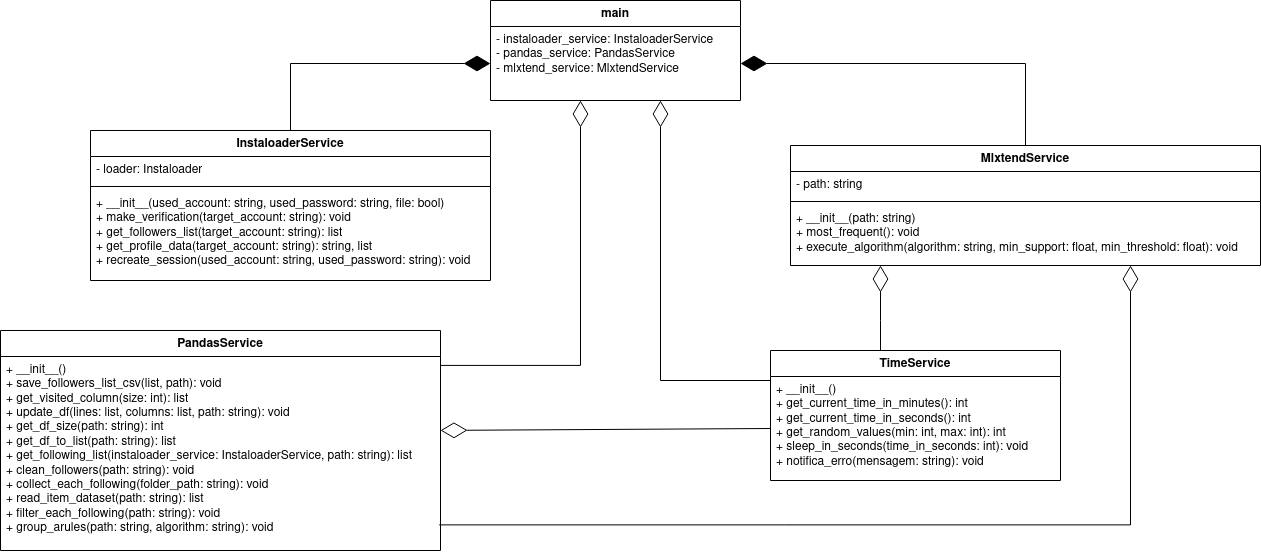

The diagram above was exported from draw.io. Its source (the exported page's mxGraphModel, read from the mxfile embedded in the PNG):
<mxGraphModel dx="3787" dy="1037" grid="1" gridSize="10" guides="1" tooltips="1" connect="1" arrows="1" fold="1" page="1" pageScale="1" pageWidth="1654" pageHeight="1169" math="0" shadow="0">
  <root>
    <mxCell id="WIyWlLk6GJQsqaUBKTNV-0" />
    <mxCell id="WIyWlLk6GJQsqaUBKTNV-1" parent="WIyWlLk6GJQsqaUBKTNV-0" />
    <mxCell id="Njc2dPTDn0iMW4Ydr3Lt-0" value="&lt;div&gt;main&lt;/div&gt;" style="swimlane;fontStyle=1;align=center;verticalAlign=top;childLayout=stackLayout;horizontal=1;startSize=26;horizontalStack=0;resizeParent=1;resizeParentMax=0;resizeLast=0;collapsible=1;marginBottom=0;whiteSpace=wrap;html=1;" vertex="1" parent="WIyWlLk6GJQsqaUBKTNV-1">
      <mxGeometry x="-930" y="290" width="250" height="100" as="geometry" />
    </mxCell>
    <mxCell id="Njc2dPTDn0iMW4Ydr3Lt-1" value="&lt;div&gt;- instaloader_service: InstaloaderService&lt;/div&gt;&lt;div&gt;- pandas_service: PandasService&lt;/div&gt;&lt;div&gt;- mlxtend_service: MlxtendService&lt;br&gt;&lt;/div&gt;" style="text;strokeColor=none;fillColor=none;align=left;verticalAlign=top;spacingLeft=4;spacingRight=4;overflow=hidden;rotatable=0;points=[[0,0.5],[1,0.5]];portConstraint=eastwest;whiteSpace=wrap;html=1;" vertex="1" parent="Njc2dPTDn0iMW4Ydr3Lt-0">
      <mxGeometry y="26" width="250" height="74" as="geometry" />
    </mxCell>
    <mxCell id="Njc2dPTDn0iMW4Ydr3Lt-7" value="InstaloaderService" style="swimlane;fontStyle=1;align=center;verticalAlign=top;childLayout=stackLayout;horizontal=1;startSize=26;horizontalStack=0;resizeParent=1;resizeParentMax=0;resizeLast=0;collapsible=1;marginBottom=0;whiteSpace=wrap;html=1;" vertex="1" parent="WIyWlLk6GJQsqaUBKTNV-1">
      <mxGeometry x="-1330" y="420" width="400" height="150" as="geometry" />
    </mxCell>
    <mxCell id="Njc2dPTDn0iMW4Ydr3Lt-8" value="- loader: Instaloader" style="text;strokeColor=none;fillColor=none;align=left;verticalAlign=top;spacingLeft=4;spacingRight=4;overflow=hidden;rotatable=0;points=[[0,0.5],[1,0.5]];portConstraint=eastwest;whiteSpace=wrap;html=1;" vertex="1" parent="Njc2dPTDn0iMW4Ydr3Lt-7">
      <mxGeometry y="26" width="400" height="26" as="geometry" />
    </mxCell>
    <mxCell id="Njc2dPTDn0iMW4Ydr3Lt-9" value="" style="line;strokeWidth=1;fillColor=none;align=left;verticalAlign=middle;spacingTop=-1;spacingLeft=3;spacingRight=3;rotatable=0;labelPosition=right;points=[];portConstraint=eastwest;strokeColor=inherit;" vertex="1" parent="Njc2dPTDn0iMW4Ydr3Lt-7">
      <mxGeometry y="52" width="400" height="8" as="geometry" />
    </mxCell>
    <mxCell id="Njc2dPTDn0iMW4Ydr3Lt-10" value="&lt;div&gt;+ __init__(used_account: string, used_password: string, file: bool)&lt;/div&gt;&lt;div&gt;+ make_verification(target_account: string): void&lt;/div&gt;&lt;div&gt;+ get_followers_list(target_account: string): list&lt;/div&gt;&lt;div&gt;+ get_profile_data(target_account: string): string, list&lt;/div&gt;&lt;div&gt;+ recreate_session(used_account: string, used_password: string): void&lt;br&gt;&lt;/div&gt;" style="text;strokeColor=none;fillColor=none;align=left;verticalAlign=top;spacingLeft=4;spacingRight=4;overflow=hidden;rotatable=0;points=[[0,0.5],[1,0.5]];portConstraint=eastwest;whiteSpace=wrap;html=1;" vertex="1" parent="Njc2dPTDn0iMW4Ydr3Lt-7">
      <mxGeometry y="60" width="400" height="90" as="geometry" />
    </mxCell>
    <mxCell id="Njc2dPTDn0iMW4Ydr3Lt-11" value="MlxtendService" style="swimlane;fontStyle=1;align=center;verticalAlign=top;childLayout=stackLayout;horizontal=1;startSize=26;horizontalStack=0;resizeParent=1;resizeParentMax=0;resizeLast=0;collapsible=1;marginBottom=0;whiteSpace=wrap;html=1;" vertex="1" parent="WIyWlLk6GJQsqaUBKTNV-1">
      <mxGeometry x="-630" y="435" width="470" height="120" as="geometry" />
    </mxCell>
    <mxCell id="Njc2dPTDn0iMW4Ydr3Lt-12" value="- path: string" style="text;strokeColor=none;fillColor=none;align=left;verticalAlign=top;spacingLeft=4;spacingRight=4;overflow=hidden;rotatable=0;points=[[0,0.5],[1,0.5]];portConstraint=eastwest;whiteSpace=wrap;html=1;" vertex="1" parent="Njc2dPTDn0iMW4Ydr3Lt-11">
      <mxGeometry y="26" width="470" height="26" as="geometry" />
    </mxCell>
    <mxCell id="Njc2dPTDn0iMW4Ydr3Lt-13" value="" style="line;strokeWidth=1;fillColor=none;align=left;verticalAlign=middle;spacingTop=-1;spacingLeft=3;spacingRight=3;rotatable=0;labelPosition=right;points=[];portConstraint=eastwest;strokeColor=inherit;" vertex="1" parent="Njc2dPTDn0iMW4Ydr3Lt-11">
      <mxGeometry y="52" width="470" height="8" as="geometry" />
    </mxCell>
    <mxCell id="Njc2dPTDn0iMW4Ydr3Lt-14" value="&lt;div&gt;+ __init__(path: string)&lt;/div&gt;&lt;div&gt;+ most_frequent(): void&lt;/div&gt;&lt;div&gt;+ execute_algorithm(algorithm: string, min_support: float, min_threshold: float): void&lt;span style=&quot;&quot;&gt;&lt;span style=&quot;white-space: pre;&quot;&gt;&amp;nbsp;&amp;nbsp;&amp;nbsp;&lt;/span&gt;&lt;/span&gt;&lt;br&gt;&lt;/div&gt;" style="text;strokeColor=none;fillColor=none;align=left;verticalAlign=top;spacingLeft=4;spacingRight=4;overflow=hidden;rotatable=0;points=[[0,0.5],[1,0.5]];portConstraint=eastwest;whiteSpace=wrap;html=1;" vertex="1" parent="Njc2dPTDn0iMW4Ydr3Lt-11">
      <mxGeometry y="60" width="470" height="60" as="geometry" />
    </mxCell>
    <mxCell id="Njc2dPTDn0iMW4Ydr3Lt-16" value="PandasService" style="swimlane;fontStyle=1;align=center;verticalAlign=top;childLayout=stackLayout;horizontal=1;startSize=26;horizontalStack=0;resizeParent=1;resizeParentMax=0;resizeLast=0;collapsible=1;marginBottom=0;whiteSpace=wrap;html=1;" vertex="1" parent="WIyWlLk6GJQsqaUBKTNV-1">
      <mxGeometry x="-1420" y="620" width="440" height="220" as="geometry" />
    </mxCell>
    <mxCell id="Njc2dPTDn0iMW4Ydr3Lt-19" value="&lt;div&gt;+ __init__()&lt;/div&gt;&lt;div&gt;+ save_followers_list_csv(list, path): void&lt;/div&gt;&lt;div&gt;+ get_visited_column(size: int): list&lt;br&gt;&lt;/div&gt;&lt;div&gt;+ update_df(lines: list, columns: list, path: string): void&lt;/div&gt;&lt;div&gt;+ get_df_size(path: string): int&lt;br&gt;&lt;/div&gt;&lt;div&gt;+ get_df_to_list(path: string): list&lt;/div&gt;&lt;div&gt;+ get_following_list(instaloader_service: InstaloaderService, path: string): list&lt;br&gt;&lt;/div&gt;&lt;div&gt;+ clean_followers(path: string): void&lt;br&gt;&lt;/div&gt;&lt;div&gt;+ collect_each_following(folder_path: string): void&lt;br&gt;&lt;/div&gt;&lt;div&gt;+ read_item_dataset(path: string): list&lt;br&gt;&lt;/div&gt;&lt;div&gt;+ filter_each_following(path: string): void&lt;/div&gt;&lt;div&gt;+ group_arules(path: string, algorithm: string): void&lt;br&gt;&lt;/div&gt;" style="text;strokeColor=none;fillColor=none;align=left;verticalAlign=top;spacingLeft=4;spacingRight=4;overflow=hidden;rotatable=0;points=[[0,0.5],[1,0.5]];portConstraint=eastwest;whiteSpace=wrap;html=1;" vertex="1" parent="Njc2dPTDn0iMW4Ydr3Lt-16">
      <mxGeometry y="26" width="440" height="194" as="geometry" />
    </mxCell>
    <mxCell id="Njc2dPTDn0iMW4Ydr3Lt-21" value="TimeService" style="swimlane;fontStyle=1;align=center;verticalAlign=top;childLayout=stackLayout;horizontal=1;startSize=26;horizontalStack=0;resizeParent=1;resizeParentMax=0;resizeLast=0;collapsible=1;marginBottom=0;whiteSpace=wrap;html=1;" vertex="1" parent="WIyWlLk6GJQsqaUBKTNV-1">
      <mxGeometry x="-650" y="640" width="290" height="130" as="geometry" />
    </mxCell>
    <mxCell id="Njc2dPTDn0iMW4Ydr3Lt-24" value="&lt;div&gt;+ __init__()&lt;/div&gt;&lt;div&gt;+ get_current_time_in_minutes(): int&lt;/div&gt;&lt;div&gt;+ get_current_time_in_seconds(): int&lt;/div&gt;&lt;div&gt;&lt;span style=&quot;&quot;&gt;&lt;span style=&quot;&quot;&gt;+ get_random_values(min: int, max: int): int&lt;/span&gt;&lt;/span&gt;&lt;/div&gt;&lt;div&gt;&lt;span style=&quot;&quot;&gt;&lt;span style=&quot;&quot;&gt;+ sleep_in_seconds(time_in_seconds: int): void&lt;/span&gt;&lt;/span&gt;&lt;/div&gt;&lt;div&gt;&lt;span style=&quot;&quot;&gt;&lt;span style=&quot;&quot;&gt;+ notifica_erro(mensagem: string): void&lt;br&gt;&lt;/span&gt;&lt;/span&gt;&lt;/div&gt;" style="text;strokeColor=none;fillColor=none;align=left;verticalAlign=top;spacingLeft=4;spacingRight=4;overflow=hidden;rotatable=0;points=[[0,0.5],[1,0.5]];portConstraint=eastwest;whiteSpace=wrap;html=1;" vertex="1" parent="Njc2dPTDn0iMW4Ydr3Lt-21">
      <mxGeometry y="26" width="290" height="104" as="geometry" />
    </mxCell>
    <mxCell id="Njc2dPTDn0iMW4Ydr3Lt-25" value="" style="endArrow=diamondThin;endFill=1;endSize=24;html=1;rounded=0;edgeStyle=orthogonalEdgeStyle;" edge="1" parent="WIyWlLk6GJQsqaUBKTNV-1" source="Njc2dPTDn0iMW4Ydr3Lt-7" target="Njc2dPTDn0iMW4Ydr3Lt-1">
      <mxGeometry width="160" relative="1" as="geometry">
        <mxPoint x="-1300" y="370" as="sourcePoint" />
        <mxPoint x="-975" y="350" as="targetPoint" />
      </mxGeometry>
    </mxCell>
    <mxCell id="Njc2dPTDn0iMW4Ydr3Lt-26" value="" style="endArrow=diamondThin;endFill=1;endSize=24;html=1;rounded=0;edgeStyle=orthogonalEdgeStyle;" edge="1" parent="WIyWlLk6GJQsqaUBKTNV-1" source="Njc2dPTDn0iMW4Ydr3Lt-11" target="Njc2dPTDn0iMW4Ydr3Lt-1">
      <mxGeometry width="160" relative="1" as="geometry">
        <mxPoint x="-520" y="342" as="sourcePoint" />
        <mxPoint x="-320" y="280" as="targetPoint" />
      </mxGeometry>
    </mxCell>
    <mxCell id="Njc2dPTDn0iMW4Ydr3Lt-27" value="" style="endArrow=diamondThin;endFill=0;endSize=24;html=1;rounded=0;edgeStyle=elbowEdgeStyle;elbow=vertical;" edge="1" parent="WIyWlLk6GJQsqaUBKTNV-1" source="Njc2dPTDn0iMW4Ydr3Lt-24" target="Njc2dPTDn0iMW4Ydr3Lt-1">
      <mxGeometry width="160" relative="1" as="geometry">
        <mxPoint x="-730" y="802" as="sourcePoint" />
        <mxPoint x="-760" y="450" as="targetPoint" />
        <Array as="points">
          <mxPoint x="-760" y="670" />
        </Array>
      </mxGeometry>
    </mxCell>
    <mxCell id="Njc2dPTDn0iMW4Ydr3Lt-28" value="" style="endArrow=diamondThin;endFill=0;endSize=24;html=1;rounded=0;edgeStyle=elbowEdgeStyle;" edge="1" parent="WIyWlLk6GJQsqaUBKTNV-1" source="Njc2dPTDn0iMW4Ydr3Lt-21" target="Njc2dPTDn0iMW4Ydr3Lt-11">
      <mxGeometry width="160" relative="1" as="geometry">
        <mxPoint x="-640" y="728" as="sourcePoint" />
        <mxPoint x="-760" y="400" as="targetPoint" />
        <Array as="points">
          <mxPoint x="-540" y="610" />
        </Array>
      </mxGeometry>
    </mxCell>
    <mxCell id="Njc2dPTDn0iMW4Ydr3Lt-30" value="" style="endArrow=diamondThin;endFill=0;endSize=24;html=1;rounded=0;exitX=0;exitY=0.5;exitDx=0;exitDy=0;entryX=1;entryY=0.381;entryDx=0;entryDy=0;entryPerimeter=0;" edge="1" parent="WIyWlLk6GJQsqaUBKTNV-1" source="Njc2dPTDn0iMW4Ydr3Lt-24" target="Njc2dPTDn0iMW4Ydr3Lt-19">
      <mxGeometry width="160" relative="1" as="geometry">
        <mxPoint x="-650" y="730" as="sourcePoint" />
        <mxPoint x="-950" y="730" as="targetPoint" />
      </mxGeometry>
    </mxCell>
    <mxCell id="Njc2dPTDn0iMW4Ydr3Lt-32" value="" style="endArrow=diamondThin;endFill=0;endSize=24;html=1;rounded=0;edgeStyle=elbowEdgeStyle;exitX=0.997;exitY=0.868;exitDx=0;exitDy=0;exitPerimeter=0;" edge="1" parent="WIyWlLk6GJQsqaUBKTNV-1" source="Njc2dPTDn0iMW4Ydr3Lt-19" target="Njc2dPTDn0iMW4Ydr3Lt-14">
      <mxGeometry width="160" relative="1" as="geometry">
        <mxPoint x="-950" y="838" as="sourcePoint" />
        <mxPoint x="-290" y="600" as="targetPoint" />
        <Array as="points">
          <mxPoint x="-290" y="700" />
        </Array>
      </mxGeometry>
    </mxCell>
    <mxCell id="Njc2dPTDn0iMW4Ydr3Lt-33" value="" style="endArrow=diamondThin;endFill=0;endSize=24;html=1;rounded=0;edgeStyle=elbowEdgeStyle;exitX=1;exitY=0.046;exitDx=0;exitDy=0;exitPerimeter=0;" edge="1" parent="WIyWlLk6GJQsqaUBKTNV-1" source="Njc2dPTDn0iMW4Ydr3Lt-19" target="Njc2dPTDn0iMW4Ydr3Lt-0">
      <mxGeometry width="160" relative="1" as="geometry">
        <mxPoint x="-1320" y="803" as="sourcePoint" />
        <mxPoint x="-680" y="410" as="targetPoint" />
        <Array as="points">
          <mxPoint x="-840" y="630" />
        </Array>
      </mxGeometry>
    </mxCell>
  </root>
</mxGraphModel>